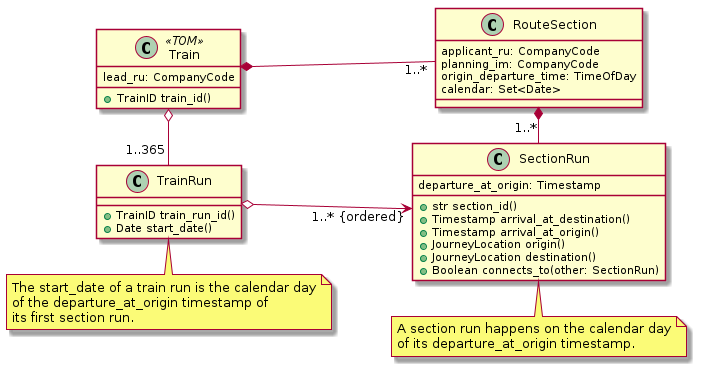

The diagram above was rendered by PlantUML. Its source (embedded in the PNG):
@startuml
left to right direction

class Train <<TOM>> {
    lead_ru: CompanyCode
    +TrainID train_id()
}

class RouteSection {
    applicant_ru: CompanyCode
    planning_im: CompanyCode

    origin_departure_time: TimeOfDay
    calendar: Set<Date>
}
Train *-- "1..*" RouteSection

class SectionRun {

    departure_at_origin: Timestamp
    + str section_id()
    + Timestamp arrival_at_destination()
    + Timestamp arrival_at_origin()
    + JourneyLocation origin()
    + JourneyLocation destination()
    + Boolean connects_to(other: SectionRun)
}
RouteSection *- "1..*" SectionRun
note bottom of SectionRun
    A section run happens on the calendar day
    of its departure_at_origin timestamp.
end note

class TrainRun {
    + TrainID train_run_id()
    + Date start_date()
}
note bottom of TrainRun
    The start_date of a train run is the calendar day
    of the departure_at_origin timestamp of
    its first section run.
end note

TrainRun o--> "1..* {ordered}" SectionRun
Train o- "1..365" TrainRun

@enduml